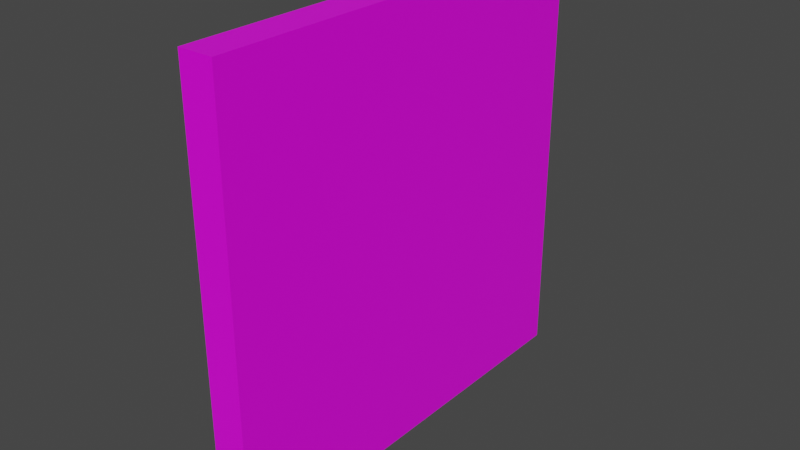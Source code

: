 # Source: Panele_Bachilai_002.blend  (saved by Blender 2.82.7; exported with 4.5.12 LTS)
import bpy
from mathutils import Matrix  # noqa: F401  (used for matrix-valued properties, if any)

bpy.ops.wm.read_factory_settings(use_empty=True)
scene = bpy.context.scene
scene.name = 'Scene'

# ---- collections
col_collection = bpy.data.collections.new('Collection'); scene.collection.children.link(col_collection)

# ---- images (referenced by path relative to the original .blend; pixels are not part of the script)
import os
ASSET_DIR = os.environ.get("B2B_ASSET_DIR", "")  # directory of the original .blend (textures are referenced by path, not embedded)
HERE = os.path.dirname(os.path.abspath(__file__))  # packed textures are extracted next to this script under _unpacked/

def load_image(name, relpath, width, height, colorspace="sRGB"):
    """Load a texture the original file referenced (path relative to the .blend, or extracted next to this script)."""
    p = next((c for c in (os.path.join(HERE, relpath), os.path.join(ASSET_DIR, relpath)) if relpath and os.path.exists(c)), "")
    if p:
        img = bpy.data.images.load(p, check_existing=True)
        img.name = name
    else:  # same state as the original file: an image datablock whose file is absent (Cycles renders it pink)
        img = bpy.data.images.new(name, width, height)
        img.source = "FILE"
        img.filepath = "//" + (relpath or name)
    img.colorspace_settings.name = colorspace
    return img
img_panele_bachilai_002_png = load_image('Panele_Bachilai_002.png', 'Panele_Bachilai_002.png', 1024, 1024, 'sRGB')

# ---- materials (node trees are filled in below, after node groups)
mat_material = bpy.data.materials.new('Material')
mat_material.alpha_threshold = 0.0
mat_material.use_transparent_shadow = False
mat_material.line_color = (0.0, 0.0, 0.0, 1.0)

# ---- material node trees
mat_material.use_nodes = True; mat_material.node_tree.nodes.clear()
_N = mat_material.node_tree.nodes; _L = mat_material.node_tree.links
n0 = _N.new('ShaderNodeOutputMaterial'); n0.name = 'Material Output'; n0.location = (300, 300)
n1 = _N.new('ShaderNodeBsdfPrincipled'); n1.name = 'Principled BSDF'; n1.location = (10, 300)
n1.distribution = 'GGX'
n1.subsurface_method = 'BURLEY'
n1.inputs[2].default_value = 0.4
n1.inputs[3].default_value = 1.45
n1.inputs[27].default_value = (0.0, 0.0, 0.0, 1.0)
n1.inputs[28].default_value = 1.0
n2 = _N.new('ShaderNodeTexImage'); n2.name = 'Image Texture'; n2.location = (-388, 125)
n2.image = img_panele_bachilai_002_png
_L.new(n1.outputs[0], n0.inputs[0])
_L.new(n2.outputs[0], n1.inputs[0])
n0.is_active_output = True

# ---- world
world_world = bpy.data.worlds.new('World'); scene.world = world_world
world_world.use_nodes = True; world_world.node_tree.nodes.clear()
_N = world_world.node_tree.nodes; _L = world_world.node_tree.links
n0 = _N.new('ShaderNodeOutputWorld'); n0.name = 'World Output'; n0.location = (300, 300)
n1 = _N.new('ShaderNodeBackground'); n1.name = 'Background'; n1.location = (10, 300)
n1.inputs[0].default_value = (0.05088, 0.05088, 0.05088, 1.0)
_L.new(n1.outputs[0], n0.inputs[0])
n0.is_active_output = True
world_world.color = (0.05088, 0.05088, 0.05088)
world_world.use_sun_shadow = False
world_world.sun_shadow_jitter_overblur = 0.0

# ---- meshes
me_cube = bpy.data.meshes.new('Cube')
me_cube.from_pydata([(1.0, 1.0, 1.0), (1.0, 1.0, -1.0), (1.0, -1.0, 1.0), (1.0, -1.0, -1.0), (-1.0, 1.0, 1.0), (-1.0, 1.0, -1.0), (-1.0, -1.0, 1.0), (-1.0, -1.0, -1.0)], [], [(0, 4, 6, 2), (3, 2, 6, 7), (7, 6, 4, 5), (5, 1, 3, 7), (1, 0, 2, 3), (5, 4, 0, 1)])
_uv = me_cube.uv_layers.new(name='UVMap')
_uv.uv.foreach_set('vector', [0.625, 0.5, 0.875, 0.5, 0.875, 0.75, 0.625, 0.75, 0.375, 0.75, 0.625, 0.75, 0.625, 1.0, 0.375, 1.0, 0.375, 0.0, 0.625, 0.0, 0.625, 0.25, 0.375, 0.25, 0.125, 0.5, 0.375, 0.5, 0.375, 0.75, 0.125, 0.75, 0.375, 0.5, 0.625, 0.5, 0.625, 0.75, 0.375, 0.75, 0.375, 0.25, 0.625, 0.25, 0.625, 0.5, 0.375, 0.5])
me_cube.materials.append(mat_material)
me_cube.use_remesh_preserve_volume = False
me_cube.use_remesh_preserve_attributes = False
me_cube.use_mirror_vertex_groups = False
me_cube.update()

# ---- objects
ob_cube = bpy.data.objects.new('Cube', me_cube)

# ---- transforms, parenting, visibility, modifiers, constraints
ob_cube.location = (0.0, 0.0, 0.0)
ob_cube.scale = (0.08, 1.0, 1.0)
ob_cube.lock_rotations_4d = False
ob_cube.empty_display_type = 'ARROWS'
ob_cube.lineart.crease_threshold = 0.0

# ---- collection membership
col_collection.objects.link(ob_cube)

# ---- scene / render settings (as saved in the file)
scene.frame_start = 1; scene.frame_end = 250; scene.frame_set(1)
scene.render.engine = 'BLENDER_EEVEE_NEXT'
scene.cycles.use_denoising = False
scene.cycles.samples = 128
scene.cycles.sampling_pattern = 'TABULATED_SOBOL'
scene.cycles.use_adaptive_sampling = False
scene.cycles.use_light_tree = False
scene.view_settings.view_transform = 'Filmic'
bpy.context.view_layer.update()

# ---- added for rendering (the .blend has no active camera and no usable light): camera, sun
cam_auto = bpy.data.cameras.new('AutoCamera')
cam_auto.lens = 50.0
cam_auto.sensor_width = 36.0
cam_auto.clip_end = 1000.0
ob_auto_camera = bpy.data.objects.new('AutoCamera', cam_auto)
scene.collection.objects.link(ob_auto_camera)
ob_auto_camera.location = (2.62111, -3.14534, 2.09689)
ob_auto_camera.rotation_euler = (1.09748, -7.21219e-08, 0.694738)
scene.camera = ob_auto_camera
light_auto_sun = bpy.data.lights.new('AutoSun', 'SUN')
light_auto_sun.energy = 3.0
light_auto_sun.angle = 0.0523599
ob_auto_sun = bpy.data.objects.new('AutoSun', light_auto_sun)
scene.collection.objects.link(ob_auto_sun)
ob_auto_sun.rotation_euler = (0.872665, 0.174533, 0.523599)
bpy.context.view_layer.update()
